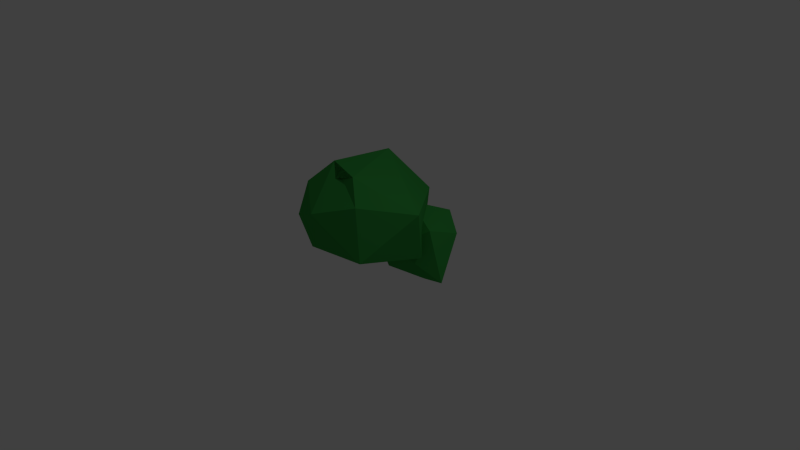 # Source: bush2.blend  (saved by Blender 2.74.0; exported with 4.5.12 LTS)
import bpy
from mathutils import Matrix  # noqa: F401  (used for matrix-valued properties, if any)

bpy.ops.wm.read_factory_settings(use_empty=True)
scene = bpy.context.scene
scene.name = 'Scene'

# ---- collections
col_collection_1 = bpy.data.collections.new('Collection 1'); scene.collection.children.link(col_collection_1)

# ---- materials (node trees are filled in below, after node groups)
mat_material_001 = bpy.data.materials.new('Material.001')
mat_material_001.alpha_threshold = 0.0
mat_material_001.use_transparent_shadow = False
mat_material_001.diffuse_color = (0.03885, 0.3185, 0.05684, 1.0)
mat_material_001.roughness = 0.5
mat_material_001.specular_intensity = 0.0

# ---- material node trees

# ---- world
world_world = bpy.data.worlds.new('World'); scene.world = world_world
world_world.color = (0.05088, 0.05088, 0.05088)
world_world.use_sun_shadow = False
world_world.sun_shadow_jitter_overblur = 0.0
world_world.cycles.sampling_method = 'MANUAL'
world_world.cycles.sample_map_resolution = 256

# ---- cameras
cam_camera = bpy.data.cameras.new('Camera')
cam_camera.clip_end = 100.0
cam_camera.lens = 35.0
cam_camera.sensor_width = 32.0
cam_camera.sensor_height = 18.0
cam_camera.ortho_scale = 7.314
cam_camera.dof.focus_distance = 0.0
cam_camera.dof.aperture_fstop = 128.0

# ---- lights
light_lamp = bpy.data.lights.new('Lamp', 'POINT')
light_lamp.transmission_factor = 0.0
light_lamp.cutoff_distance = 30.0
light_lamp.energy = 100.0
light_lamp.shadow_buffer_clip_start = 1.001
light_lamp.shadow_soft_size = 0.1
light_lamp.shadow_maximum_resolution = 0.006
light_lamp.use_absolute_resolution = True
light_lamp.cycles.use_multiple_importance_sampling = False

# ---- meshes
me_icosphere_001 = bpy.data.meshes.new('Icosphere.001')
me_icosphere_001.from_pydata([(-0.6158, 0.1307, -0.8289), (0.3706, -0.5567, -0.4702), (-0.6779, -0.6783, 0.02178), (-0.7783, -0.3693, -0.504), (-0.7783, 0.6307, -0.504), (0.2765, 0.496, -0.4702), (-0.5508, -0.5567, 0.5138), (-0.6779, -0.6783, 0.02178), (-0.9408, 0.1307, 0.5475), (-0.2401, 1.022, 0.3217), (0.6866, -0.1546, 0.5138), (0.07235, -0.3693, 0.8724), (-0.7783, -0.3693, -0.504), (-0.4086, -0.1546, -0.8289), (-0.5433, -0.5694, -0.4592), (0.6881, -0.1693, -0.4592), (-0.09011, 0.1307, -0.9782), (-0.7783, -0.3693, -0.504), (-0.6779, -0.6783, 0.02178), (-0.2088, 0.496, -0.7408), (-0.9845, 0.1307, -0.4254), (-0.2478, 1.045, -0.2334), (0.6537, -0.4636, 0.02178), (0.4525, 0.3838, 0.02178), (-0.6779, -0.6783, 0.02178), (0.1623, -0.7873, 0.02178), (-0.6779, -0.6783, 0.02178), (-0.7783, -0.3693, -0.504), (-1.041, 0.4397, 0.02178), (-1.041, -0.1783, 0.02178), (-0.203, 1.049, 0.2476), (-0.6779, 0.9397, 0.02178), (0.3631, -0.5694, 0.5027), (-0.8137, -0.395, 0.469), (-0.8137, -0.395, 0.469), (-0.8137, 0.6564, 0.469), (0.4202, 0.5601, 0.2769), (-0.5154, -0.1783, 0.8724), (-0.1801, -0.02188, 0.8724), (-0.8137, -0.395, 0.469), (-0.5154, 0.08708, 0.8724), (-0.4457, 0.6544, 0.7329)], [], [(0, 13, 12), (1, 13, 15), (0, 12, 17), (0, 17, 19), (0, 19, 16), (1, 15, 22), (2, 14, 24), (3, 18, 26), (4, 20, 28), (5, 21, 30), (1, 22, 25), (2, 24, 27), (3, 26, 29), (4, 28, 31), (5, 30, 23), (6, 32, 37), (7, 33, 39), (8, 34, 40), (9, 35, 41), (10, 36, 38), (38, 41, 11), (38, 36, 41), (36, 9, 41), (41, 40, 11), (41, 35, 40), (35, 8, 40), (40, 39, 11), (40, 34, 39), (34, 7, 39), (39, 37, 11), (39, 33, 37), (33, 6, 37), (37, 38, 11), (37, 32, 38), (32, 10, 38), (23, 36, 10), (23, 30, 36), (30, 9, 36), (31, 35, 9), (31, 28, 35), (28, 8, 35), (29, 34, 8), (29, 26, 34), (26, 7, 34), (27, 33, 7), (27, 24, 33), (24, 6, 33), (25, 32, 6), (25, 22, 32), (22, 10, 32), (30, 31, 9), (30, 21, 31), (21, 4, 31), (28, 29, 8), (28, 20, 29), (20, 3, 29), (26, 27, 7), (26, 18, 27), (18, 2, 27), (24, 25, 6), (24, 14, 25), (14, 1, 25), (22, 23, 10), (22, 15, 23), (15, 5, 23), (16, 21, 5), (16, 19, 21), (19, 4, 21), (19, 20, 4), (19, 17, 20), (17, 3, 20), (17, 18, 3), (17, 12, 18), (12, 2, 18), (15, 16, 5), (15, 13, 16), (13, 0, 16), (12, 14, 2), (12, 13, 14), (13, 1, 14)])
me_icosphere_001.materials.append(mat_material_001)
me_icosphere_001.use_remesh_preserve_volume = False
me_icosphere_001.use_remesh_preserve_attributes = False
me_icosphere_001.use_mirror_vertex_groups = False
me_icosphere_001.update()
me_icosphere = bpy.data.meshes.new('Icosphere')
me_icosphere.from_pydata([(-0.6158, 0.1307, -0.8289), (0.1728, -0.6783, -0.504), (-0.6779, -0.6783, 0.02178), (-0.7783, -0.3693, -0.504), (-0.7783, 0.6307, -0.504), (0.7605, 0.1307, -0.504), (-0.353, -0.6783, 0.5475), (-0.6779, -0.6783, 0.02178), (-0.9408, 0.1307, 0.5475), (-0.353, 0.9397, 0.5475), (0.5981, -0.3693, 0.5475), (0.07235, -0.3693, 0.8724), (-0.7783, -0.3693, -0.504), (-0.2526, -0.3693, -0.8289), (-0.3665, -0.72, -0.4254), (0.6335, -0.395, -0.4254), (-0.09011, 0.1307, -0.9782), (-0.7783, -0.3693, -0.504), (-0.6779, -0.6783, 0.02178), (-0.09011, 0.1307, -0.9782), (-0.9845, 0.1307, -0.4254), (-0.3665, 0.9813, -0.4254), (0.4977, -0.6783, 0.02178), (0.8609, -0.1783, 0.02178), (-0.6779, -0.6783, 0.02178), (-0.09011, -0.8693, 0.02178), (-0.6779, -0.6783, 0.02178), (-0.7783, -0.3693, -0.504), (-1.041, 0.4397, 0.02178), (-1.041, -0.1783, 0.02178), (-0.09011, 1.131, 0.02178), (-0.6779, 0.9397, 0.02178), (0.1863, -0.72, 0.469), (-0.8137, -0.395, 0.469), (-0.8137, -0.395, 0.469), (-0.8137, 0.6564, 0.469), (0.8043, 0.1307, 0.469), (-0.5154, -0.1783, 0.8724), (0.07235, -0.3693, 0.8724), (-0.8137, -0.395, 0.469), (-0.5154, -0.1783, 0.8724), (-0.5154, 0.4397, 0.8724)], [], [(0, 13, 12), (1, 13, 15), (0, 12, 17), (0, 17, 19), (0, 19, 16), (1, 15, 22), (2, 14, 24), (3, 18, 26), (4, 20, 28), (5, 21, 30), (1, 22, 25), (2, 24, 27), (3, 26, 29), (4, 28, 31), (5, 30, 23), (6, 32, 37), (7, 33, 39), (8, 34, 40), (9, 35, 41), (10, 36, 38), (38, 41, 11), (38, 36, 41), (36, 9, 41), (41, 40, 11), (41, 35, 40), (35, 8, 40), (40, 39, 11), (40, 34, 39), (34, 7, 39), (39, 37, 11), (39, 33, 37), (33, 6, 37), (37, 38, 11), (37, 32, 38), (32, 10, 38), (23, 36, 10), (23, 30, 36), (30, 9, 36), (31, 35, 9), (31, 28, 35), (28, 8, 35), (29, 34, 8), (29, 26, 34), (26, 7, 34), (27, 33, 7), (27, 24, 33), (24, 6, 33), (25, 32, 6), (25, 22, 32), (22, 10, 32), (30, 31, 9), (30, 21, 31), (21, 4, 31), (28, 29, 8), (28, 20, 29), (20, 3, 29), (26, 27, 7), (26, 18, 27), (18, 2, 27), (24, 25, 6), (24, 14, 25), (14, 1, 25), (22, 23, 10), (22, 15, 23), (15, 5, 23), (16, 21, 5), (16, 19, 21), (19, 4, 21), (19, 20, 4), (19, 17, 20), (17, 3, 20), (17, 18, 3), (17, 12, 18), (12, 2, 18), (15, 16, 5), (15, 13, 16), (13, 0, 16), (12, 14, 2), (12, 13, 14), (13, 1, 14)])
me_icosphere.materials.append(mat_material_001)
me_icosphere.use_remesh_preserve_volume = False
me_icosphere.use_remesh_preserve_attributes = False
me_icosphere.use_mirror_vertex_groups = False
me_icosphere.update()

# ---- objects
ob_icosphere_001 = bpy.data.objects.new('Icosphere.001', me_icosphere_001)
ob_icosphere = bpy.data.objects.new('Icosphere', me_icosphere)
ob_lamp = bpy.data.objects.new('Lamp', light_lamp)
ob_camera = bpy.data.objects.new('Camera', cam_camera)

# ---- transforms, parenting, visibility, modifiers, constraints
ob_icosphere_001.location = (0.4286, 0.5063, 0.08404)
ob_icosphere_001.scale = (0.5991, 0.5991, 0.5991)
ob_icosphere_001.lineart.crease_threshold = 0.0
_m = ob_icosphere_001.modifiers.new('Decimate', 'DECIMATE')
_m.ratio = 0.5896
ob_icosphere.location = (0.0, 0.0, 0.553)
ob_icosphere.scale = (0.9728, 0.9728, 0.7436)
ob_icosphere.lineart.crease_threshold = 0.0
_m = ob_icosphere.modifiers.new('Decimate', 'DECIMATE')
_m.ratio = 0.6813
ob_lamp.location = (4.076, 1.005, 5.904)
ob_lamp.rotation_euler = (0.6503, 0.05522, 1.866)
ob_lamp.lock_rotations_4d = False
ob_lamp.empty_display_type = 'ARROWS'
ob_lamp.color = (0.0, 0.0, 0.0, 0.0)
ob_lamp.lineart.crease_threshold = 0.0
ob_camera.location = (7.481, -6.508, 5.344)
ob_camera.rotation_euler = (1.109, 0.01082, 0.8149)
ob_camera.lock_rotations_4d = False
ob_camera.empty_display_type = 'ARROWS'
ob_camera.color = (0.0, 0.0, 0.0, 0.0)
ob_camera.display_type = 'WIRE'
ob_camera.lineart.crease_threshold = 0.0

# ---- collection membership
col_collection_1.objects.link(ob_icosphere_001)
col_collection_1.objects.link(ob_icosphere)
col_collection_1.objects.link(ob_lamp)
col_collection_1.objects.link(ob_camera)

# ---- scene / render settings (as saved in the file)
scene.camera = ob_camera
scene.frame_start = 1; scene.frame_end = 250; scene.frame_set(1)
scene.render.engine = 'BLENDER_EEVEE_NEXT'
scene.render.resolution_percentage = 50
scene.render.dither_intensity = 0.0
scene.cycles.use_denoising = False
scene.cycles.samples = 10
scene.cycles.sampling_pattern = 'TABULATED_SOBOL'
scene.cycles.light_sampling_threshold = 0.0
scene.cycles.use_adaptive_sampling = False
scene.cycles.use_light_tree = False
scene.cycles.blur_glossy = 0.0
scene.cycles.pixel_filter_type = 'GAUSSIAN'
scene.cycles.sample_clamp_indirect = 0.0
scene.view_settings.view_transform = 'Standard'
bpy.context.view_layer.update()
